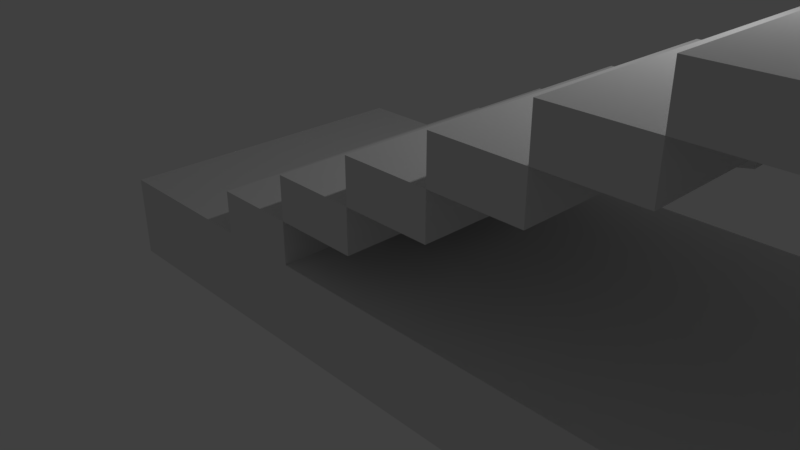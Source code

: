 # Source: Stairs.blend  (saved by Blender 2.79.0; exported with 4.5.12 LTS)
import bpy
from mathutils import Matrix  # noqa: F401  (used for matrix-valued properties, if any)

bpy.ops.wm.read_factory_settings(use_empty=True)
scene = bpy.context.scene
scene.name = 'Scene'

# ---- collections
col_collection_1 = bpy.data.collections.new('Collection 1'); scene.collection.children.link(col_collection_1)

# ---- materials (node trees are filled in below, after node groups)
mat_material = bpy.data.materials.new('Material')
mat_material.alpha_threshold = 0.0
mat_material.use_transparent_shadow = False
mat_material.roughness = 0.5
mat_material.line_color = (0.0, 0.0, 0.0, 1.0)

# ---- material node trees

# ---- world
world_world = bpy.data.worlds.new('World'); scene.world = world_world
world_world.color = (0.05088, 0.05088, 0.05088)
world_world.use_sun_shadow = False
world_world.sun_shadow_jitter_overblur = 0.0
world_world.cycles.sampling_method = 'MANUAL'

# ---- cameras
cam_camera = bpy.data.cameras.new('Camera')
cam_camera.clip_end = 100.0
cam_camera.lens = 35.0
cam_camera.sensor_width = 32.0
cam_camera.sensor_height = 18.0
cam_camera.ortho_scale = 7.314
cam_camera.dof.focus_distance = 0.0
cam_camera.dof.aperture_fstop = 128.0

# ---- lights
light_lamp = bpy.data.lights.new('Lamp', 'POINT')
light_lamp.transmission_factor = 0.0
light_lamp.cutoff_distance = 30.0
light_lamp.energy = 100.0
light_lamp.shadow_buffer_clip_start = 1.001
light_lamp.shadow_soft_size = 0.1
light_lamp.shadow_maximum_resolution = 0.006
light_lamp.use_absolute_resolution = True

# ---- meshes
me_cube_005 = bpy.data.meshes.new('Cube.005')
me_cube_005.from_pydata([(0.0, 2.0, -0.5), (0.0, -2.0, -0.5), (0.0, 2.0, 3.258e-07), (0.0, -2.0, -3.258e-07), (1.0, 2.0, -0.5), (1.0, -2.0, -0.5), (1.0, 2.0, 3.258e-07), (1.0, -2.0, -3.258e-07), (0.0, 0.6667, -0.5), (0.0, -0.6667, -0.5), (0.0, -0.6667, -1.086e-07), (0.0, 0.6667, 1.086e-07), (1.0, -0.6667, -1.086e-07), (1.0, 0.6667, 1.086e-07), (1.0, -0.6667, -0.5), (1.0, 0.6667, -0.5), (0.0, 0.6667, -0.8), (0.0, -0.6667, -0.8), (1.0, -0.6667, -0.6), (1.0, 0.6667, -0.6), (0.0, 1.776, -0.151), (0.0, 1.776, -0.349), (0.0, -0.8905, -0.349), (0.0, -1.776, -0.349), (0.0, -1.776, -0.151), (0.0, 0.8905, -0.151), (0.0, 0.8905, -0.349), (0.0, -0.8905, -0.151), (0.07538, 1.776, -0.151), (0.07538, 1.776, -0.349), (0.07538, -0.8905, -0.349), (0.07538, -1.776, -0.349), (0.07538, -1.776, -0.151), (0.07538, 0.8905, -0.151), (0.07538, 0.8905, -0.349), (0.07538, -0.8905, -0.151), (1.0, 2.0, 3.258e-07), (1.0, -2.0, -3.258e-07), (1.0, 2.0, 0.5), (1.0, -2.0, 0.5), (2.0, 2.0, 3.258e-07), (2.0, -2.0, -3.258e-07), (2.0, 2.0, 0.5), (2.0, -2.0, 0.5), (1.0, 0.6667, 1.086e-07), (1.0, -0.6667, -1.086e-07), (1.0, -0.6667, 0.5), (1.0, 0.6667, 0.5), (2.0, -0.6667, 0.5), (2.0, 0.6667, 0.5), (2.0, -0.6667, -1.086e-07), (2.0, 0.6667, 1.086e-07), (1.0, 0.6667, -0.3), (1.0, -0.6667, -0.3), (2.0, -0.6667, -0.1), (2.0, 0.6667, -0.1), (1.0, 1.776, 0.349), (1.0, 1.776, 0.151), (1.0, -0.8905, 0.151), (1.0, -1.776, 0.151), (1.0, -1.776, 0.349), (1.0, 0.8905, 0.349), (1.0, 0.8905, 0.151), (1.0, -0.8905, 0.349), (1.075, 1.776, 0.349), (1.075, 1.776, 0.151), (1.075, -0.8905, 0.151), (1.075, -1.776, 0.151), (1.075, -1.776, 0.349), (1.075, 0.8905, 0.349), (1.075, 0.8905, 0.151), (1.075, -0.8905, 0.349), (2.0, 2.0, 0.5), (2.0, -2.0, 0.5), (2.0, 2.0, 1.0), (2.0, -2.0, 1.0), (3.0, 2.0, 0.5), (3.0, -2.0, 0.5), (3.0, 2.0, 1.0), (3.0, -2.0, 1.0), (2.0, 0.6667, 0.5), (2.0, -0.6667, 0.5), (2.0, -0.6667, 1.0), (2.0, 0.6667, 1.0), (3.0, -0.6667, 1.0), (3.0, 0.6667, 1.0), (3.0, -0.6667, 0.5), (3.0, 0.6667, 0.5), (2.0, 0.6667, 0.2), (2.0, -0.6667, 0.2), (3.0, -0.6667, 0.4), (3.0, 0.6667, 0.4), (2.0, 1.776, 0.849), (2.0, 1.776, 0.651), (2.0, -0.8905, 0.651), (2.0, -1.776, 0.651), (2.0, -1.776, 0.849), (2.0, 0.8905, 0.849), (2.0, 0.8905, 0.651), (2.0, -0.8905, 0.849), (2.075, 1.776, 0.849), (2.075, 1.776, 0.651), (2.075, -0.8905, 0.651), (2.075, -1.776, 0.651), (2.075, -1.776, 0.849), (2.075, 0.8905, 0.849), (2.075, 0.8905, 0.651), (2.075, -0.8905, 0.849), (3.0, 2.0, 1.0), (3.0, -2.0, 1.0), (3.0, 2.0, 1.5), (3.0, -2.0, 1.5), (4.0, 2.0, 1.0), (4.0, -2.0, 1.0), (4.0, 2.0, 1.5), (4.0, -2.0, 1.5), (3.0, 0.6667, 1.0), (3.0, -0.6667, 1.0), (3.0, -0.6667, 1.5), (3.0, 0.6667, 1.5), (4.0, -0.6667, 1.5), (4.0, 0.6667, 1.5), (4.0, -0.6667, 1.0), (4.0, 0.6667, 1.0), (3.0, 0.6667, 0.7), (3.0, -0.6667, 0.7), (4.0, -0.6667, 0.9), (4.0, 0.6667, 0.9), (3.0, 1.776, 1.349), (3.0, 1.776, 1.151), (3.0, -0.8905, 1.151), (3.0, -1.776, 1.151), (3.0, -1.776, 1.349), (3.0, 0.8905, 1.349), (3.0, 0.8905, 1.151), (3.0, -0.8905, 1.349), (3.075, 1.776, 1.349), (3.075, 1.776, 1.151), (3.075, -0.8905, 1.151), (3.075, -1.776, 1.151), (3.075, -1.776, 1.349), (3.075, 0.8905, 1.349), (3.075, 0.8905, 1.151), (3.075, -0.8905, 1.349), (4.0, 2.0, 1.5), (4.0, -2.0, 1.5), (4.0, 2.0, 2.0), (4.0, -2.0, 2.0), (5.0, 2.0, 1.5), (5.0, -2.0, 1.5), (5.0, 2.0, 2.0), (5.0, -2.0, 2.0), (4.0, 0.6667, 1.5), (4.0, -0.6667, 1.5), (4.0, -0.6667, 2.0), (4.0, 0.6667, 2.0), (5.0, -0.6667, 2.0), (5.0, 0.6667, 2.0), (5.0, -0.6667, 1.5), (5.0, 0.6667, 1.5), (4.0, 0.6667, 1.2), (4.0, -0.6667, 1.2), (5.0, -0.6667, 1.4), (5.0, 0.6667, 1.4), (4.0, 1.776, 1.849), (4.0, 1.776, 1.651), (4.0, -0.8905, 1.651), (4.0, -1.776, 1.651), (4.0, -1.776, 1.849), (4.0, 0.8905, 1.849), (4.0, 0.8905, 1.651), (4.0, -0.8905, 1.849), (4.075, 1.776, 1.849), (4.075, 1.776, 1.651), (4.075, -0.8905, 1.651), (4.075, -1.776, 1.651), (4.075, -1.776, 1.849), (4.075, 0.8905, 1.849), (4.075, 0.8905, 1.651), (4.075, -0.8905, 1.849), (5.0, 2.0, 2.0), (5.0, -2.0, 2.0), (5.0, 2.0, 2.5), (5.0, -2.0, 2.5), (6.0, 2.0, 2.0), (6.0, -2.0, 2.0), (6.0, 2.0, 2.5), (6.0, -2.0, 2.5), (5.0, 0.6667, 2.0), (5.0, -0.6667, 2.0), (5.0, -0.6667, 2.5), (5.0, 0.6667, 2.5), (6.0, -0.6667, 2.5), (6.0, 0.6667, 2.5), (6.0, -0.6667, 2.0), (6.0, 0.6667, 2.0), (5.0, 0.6667, 1.7), (5.0, -0.6667, 1.7), (6.0, -0.6667, 1.9), (6.0, 0.6667, 1.9), (5.0, 1.776, 2.349), (5.0, 1.776, 2.151), (5.0, -0.8905, 2.151), (5.0, -1.776, 2.151), (5.0, -1.776, 2.349), (5.0, 0.8905, 2.349), (5.0, 0.8905, 2.151), (5.0, -0.8905, 2.349), (5.075, 1.776, 2.349), (5.075, 1.776, 2.151), (5.075, -0.8905, 2.151), (5.075, -1.776, 2.151), (5.075, -1.776, 2.349), (5.075, 0.8905, 2.349), (5.075, 0.8905, 2.151), (5.075, -0.8905, 2.349), (6.0, 2.0, 2.5), (6.0, -2.0, 2.5), (6.0, 2.0, 3.0), (6.0, -2.0, 3.0), (7.0, 2.0, 2.5), (7.0, -2.0, 2.5), (7.0, 2.0, 3.0), (7.0, -2.0, 3.0), (6.0, 0.6667, 2.5), (6.0, -0.6667, 2.5), (6.0, -0.6667, 3.0), (6.0, 0.6667, 3.0), (7.0, -0.6667, 3.0), (7.0, 0.6667, 3.0), (7.0, -0.6667, 2.5), (7.0, 0.6667, 2.5), (6.0, 0.6667, 2.2), (6.0, -0.6667, 2.2), (7.0, -0.6667, 2.4), (7.0, 0.6667, 2.4), (6.0, 1.776, 2.849), (6.0, 1.776, 2.651), (6.0, -0.8905, 2.651), (6.0, -1.776, 2.651), (6.0, -1.776, 2.849), (6.0, 0.8905, 2.849), (6.0, 0.8905, 2.651), (6.0, -0.8905, 2.849), (6.075, 1.776, 2.849), (6.075, 1.776, 2.651), (6.075, -0.8905, 2.651), (6.075, -1.776, 2.651), (6.075, -1.776, 2.849), (6.075, 0.8905, 2.849), (6.075, 0.8905, 2.651), (6.075, -0.8905, 2.849), (7.0, 2.0, 3.0), (7.0, -2.0, 3.0), (7.0, 2.0, 3.5), (7.0, -2.0, 3.5), (8.0, 2.0, 3.0), (8.0, -2.0, 3.0), (8.0, 2.0, 3.5), (8.0, -2.0, 3.5), (7.0, 0.6667, 3.0), (7.0, -0.6667, 3.0), (7.0, -0.6667, 3.5), (7.0, 0.6667, 3.5), (8.0, -0.6667, 3.5), (8.0, 0.6667, 3.5), (8.0, -0.6667, 3.0), (8.0, 0.6667, 3.0), (7.0, 0.6667, 2.7), (7.0, -0.6667, 2.7), (8.0, -0.6667, 2.9), (8.0, 0.6667, 2.9), (7.0, 1.776, 3.349), (7.0, 1.776, 3.151), (7.0, -0.8905, 3.151), (7.0, -1.776, 3.151), (7.0, -1.776, 3.349), (7.0, 0.8905, 3.349), (7.0, 0.8905, 3.151), (7.0, -0.8905, 3.349), (7.075, 1.776, 3.349), (7.075, 1.776, 3.151), (7.075, -0.8905, 3.151), (7.075, -1.776, 3.151), (7.075, -1.776, 3.349), (7.075, 0.8905, 3.349), (7.075, 0.8905, 3.151), (7.075, -0.8905, 3.349), (8.0, 2.0, 3.5), (8.0, -2.0, 3.5), (8.0, 2.0, 4.0), (8.0, -2.0, 4.0), (9.0, 2.0, 3.5), (9.0, -2.0, 3.5), (9.0, 2.0, 4.0), (9.0, -2.0, 4.0), (8.0, 0.6667, 3.5), (8.0, -0.6667, 3.5), (8.0, -0.6667, 4.0), (8.0, 0.6667, 4.0), (9.0, -0.6667, 4.0), (9.0, 0.6667, 4.0), (9.0, -0.6667, 3.5), (9.0, 0.6667, 3.5), (8.0, 0.6667, 3.2), (8.0, -0.6667, 3.2), (9.0, -0.6667, 3.4), (9.0, 0.6667, 3.4), (8.0, 1.776, 3.849), (8.0, 1.776, 3.651), (8.0, -0.8905, 3.651), (8.0, -1.776, 3.651), (8.0, -1.776, 3.849), (8.0, 0.8905, 3.849), (8.0, 0.8905, 3.651), (8.0, -0.8905, 3.849), (8.075, 1.776, 3.849), (8.075, 1.776, 3.651), (8.075, -0.8905, 3.651), (8.075, -1.776, 3.651), (8.075, -1.776, 3.849), (8.075, 0.8905, 3.849), (8.075, 0.8905, 3.651), (8.075, -0.8905, 3.849), (9.0, 2.0, 4.0), (9.0, -2.0, 4.0), (9.0, 2.0, 4.5), (9.0, -2.0, 4.5), (10.0, 2.0, 4.0), (10.0, -2.0, 4.0), (10.0, 2.0, 4.5), (10.0, -2.0, 4.5), (9.0, 0.6667, 4.0), (9.0, -0.6667, 4.0), (9.0, -0.6667, 4.5), (9.0, 0.6667, 4.5), (10.0, -0.6667, 4.5), (10.0, 0.6667, 4.5), (10.0, -0.6667, 4.0), (10.0, 0.6667, 4.0), (9.0, 0.6667, 3.7), (9.0, -0.6667, 3.7), (10.0, -0.6667, 3.9), (10.0, 0.6667, 3.9), (9.0, 1.776, 4.349), (9.0, 1.776, 4.151), (9.0, -0.8905, 4.151), (9.0, -1.776, 4.151), (9.0, -1.776, 4.349), (9.0, 0.8905, 4.349), (9.0, 0.8905, 4.151), (9.0, -0.8905, 4.349), (9.075, 1.776, 4.349), (9.075, 1.776, 4.151), (9.075, -0.8905, 4.151), (9.075, -1.776, 4.151), (9.075, -1.776, 4.349), (9.075, 0.8905, 4.349), (9.075, 0.8905, 4.151), (9.075, -0.8905, 4.349)], [], [(3, 10, 27, 24), (10, 3, 7, 12), (12, 7, 5, 14), (14, 5, 1, 9), (2, 6, 4, 0), (7, 3, 1, 5), (4, 15, 8, 0), (15, 14, 18, 19), (6, 13, 15, 4), (13, 12, 14, 15), (2, 11, 13, 6), (11, 10, 12, 13), (8, 11, 25, 26), (8, 9, 10, 11), (19, 18, 17, 16), (8, 15, 19, 16), (14, 9, 17, 18), (9, 8, 16, 17), (23, 24, 32, 31), (26, 25, 33, 34), (1, 3, 24, 23), (10, 9, 22, 27), (11, 2, 20, 25), (0, 8, 26, 21), (2, 0, 21, 20), (9, 1, 23, 22), (30, 31, 32, 35), (29, 34, 33, 28), (27, 22, 30, 35), (25, 20, 28, 33), (21, 26, 34, 29), (20, 21, 29, 28), (24, 27, 35, 32), (22, 23, 31, 30), (39, 46, 63, 60), (46, 39, 43, 48), (48, 43, 41, 50), (50, 41, 37, 45), (38, 42, 40, 36), (43, 39, 37, 41), (40, 51, 44, 36), (51, 50, 54, 55), (42, 49, 51, 40), (49, 48, 50, 51), (38, 47, 49, 42), (47, 46, 48, 49), (44, 47, 61, 62), (44, 45, 46, 47), (55, 54, 53, 52), (44, 51, 55, 52), (50, 45, 53, 54), (45, 44, 52, 53), (59, 60, 68, 67), (62, 61, 69, 70), (37, 39, 60, 59), (46, 45, 58, 63), (47, 38, 56, 61), (36, 44, 62, 57), (38, 36, 57, 56), (45, 37, 59, 58), (66, 67, 68, 71), (65, 70, 69, 64), (63, 58, 66, 71), (61, 56, 64, 69), (57, 62, 70, 65), (56, 57, 65, 64), (60, 63, 71, 68), (58, 59, 67, 66), (75, 82, 99, 96), (82, 75, 79, 84), (84, 79, 77, 86), (86, 77, 73, 81), (74, 78, 76, 72), (79, 75, 73, 77), (76, 87, 80, 72), (87, 86, 90, 91), (78, 85, 87, 76), (85, 84, 86, 87), (74, 83, 85, 78), (83, 82, 84, 85), (80, 83, 97, 98), (80, 81, 82, 83), (91, 90, 89, 88), (80, 87, 91, 88), (86, 81, 89, 90), (81, 80, 88, 89), (95, 96, 104, 103), (98, 97, 105, 106), (73, 75, 96, 95), (82, 81, 94, 99), (83, 74, 92, 97), (72, 80, 98, 93), (74, 72, 93, 92), (81, 73, 95, 94), (102, 103, 104, 107), (101, 106, 105, 100), (99, 94, 102, 107), (97, 92, 100, 105), (93, 98, 106, 101), (92, 93, 101, 100), (96, 99, 107, 104), (94, 95, 103, 102), (111, 118, 135, 132), (118, 111, 115, 120), (120, 115, 113, 122), (122, 113, 109, 117), (110, 114, 112, 108), (115, 111, 109, 113), (112, 123, 116, 108), (123, 122, 126, 127), (114, 121, 123, 112), (121, 120, 122, 123), (110, 119, 121, 114), (119, 118, 120, 121), (116, 119, 133, 134), (116, 117, 118, 119), (127, 126, 125, 124), (116, 123, 127, 124), (122, 117, 125, 126), (117, 116, 124, 125), (131, 132, 140, 139), (134, 133, 141, 142), (109, 111, 132, 131), (118, 117, 130, 135), (119, 110, 128, 133), (108, 116, 134, 129), (110, 108, 129, 128), (117, 109, 131, 130), (138, 139, 140, 143), (137, 142, 141, 136), (135, 130, 138, 143), (133, 128, 136, 141), (129, 134, 142, 137), (128, 129, 137, 136), (132, 135, 143, 140), (130, 131, 139, 138), (147, 154, 171, 168), (154, 147, 151, 156), (156, 151, 149, 158), (158, 149, 145, 153), (146, 150, 148, 144), (151, 147, 145, 149), (148, 159, 152, 144), (159, 158, 162, 163), (150, 157, 159, 148), (157, 156, 158, 159), (146, 155, 157, 150), (155, 154, 156, 157), (152, 155, 169, 170), (152, 153, 154, 155), (163, 162, 161, 160), (152, 159, 163, 160), (158, 153, 161, 162), (153, 152, 160, 161), (167, 168, 176, 175), (170, 169, 177, 178), (145, 147, 168, 167), (154, 153, 166, 171), (155, 146, 164, 169), (144, 152, 170, 165), (146, 144, 165, 164), (153, 145, 167, 166), (174, 175, 176, 179), (173, 178, 177, 172), (171, 166, 174, 179), (169, 164, 172, 177), (165, 170, 178, 173), (164, 165, 173, 172), (168, 171, 179, 176), (166, 167, 175, 174), (183, 190, 207, 204), (190, 183, 187, 192), (192, 187, 185, 194), (194, 185, 181, 189), (182, 186, 184, 180), (187, 183, 181, 185), (184, 195, 188, 180), (195, 194, 198, 199), (186, 193, 195, 184), (193, 192, 194, 195), (182, 191, 193, 186), (191, 190, 192, 193), (188, 191, 205, 206), (188, 189, 190, 191), (199, 198, 197, 196), (188, 195, 199, 196), (194, 189, 197, 198), (189, 188, 196, 197), (203, 204, 212, 211), (206, 205, 213, 214), (181, 183, 204, 203), (190, 189, 202, 207), (191, 182, 200, 205), (180, 188, 206, 201), (182, 180, 201, 200), (189, 181, 203, 202), (210, 211, 212, 215), (209, 214, 213, 208), (207, 202, 210, 215), (205, 200, 208, 213), (201, 206, 214, 209), (200, 201, 209, 208), (204, 207, 215, 212), (202, 203, 211, 210), (219, 226, 243, 240), (226, 219, 223, 228), (228, 223, 221, 230), (230, 221, 217, 225), (218, 222, 220, 216), (223, 219, 217, 221), (220, 231, 224, 216), (231, 230, 234, 235), (222, 229, 231, 220), (229, 228, 230, 231), (218, 227, 229, 222), (227, 226, 228, 229), (224, 227, 241, 242), (224, 225, 226, 227), (235, 234, 233, 232), (224, 231, 235, 232), (230, 225, 233, 234), (225, 224, 232, 233), (239, 240, 248, 247), (242, 241, 249, 250), (217, 219, 240, 239), (226, 225, 238, 243), (227, 218, 236, 241), (216, 224, 242, 237), (218, 216, 237, 236), (225, 217, 239, 238), (246, 247, 248, 251), (245, 250, 249, 244), (243, 238, 246, 251), (241, 236, 244, 249), (237, 242, 250, 245), (236, 237, 245, 244), (240, 243, 251, 248), (238, 239, 247, 246), (255, 262, 279, 276), (262, 255, 259, 264), (264, 259, 257, 266), (266, 257, 253, 261), (254, 258, 256, 252), (259, 255, 253, 257), (256, 267, 260, 252), (267, 266, 270, 271), (258, 265, 267, 256), (265, 264, 266, 267), (254, 263, 265, 258), (263, 262, 264, 265), (260, 263, 277, 278), (260, 261, 262, 263), (271, 270, 269, 268), (260, 267, 271, 268), (266, 261, 269, 270), (261, 260, 268, 269), (275, 276, 284, 283), (278, 277, 285, 286), (253, 255, 276, 275), (262, 261, 274, 279), (263, 254, 272, 277), (252, 260, 278, 273), (254, 252, 273, 272), (261, 253, 275, 274), (282, 283, 284, 287), (281, 286, 285, 280), (279, 274, 282, 287), (277, 272, 280, 285), (273, 278, 286, 281), (272, 273, 281, 280), (276, 279, 287, 284), (274, 275, 283, 282), (291, 298, 315, 312), (298, 291, 295, 300), (300, 295, 293, 302), (302, 293, 289, 297), (290, 294, 292, 288), (295, 291, 289, 293), (292, 303, 296, 288), (303, 302, 306, 307), (294, 301, 303, 292), (301, 300, 302, 303), (290, 299, 301, 294), (299, 298, 300, 301), (296, 299, 313, 314), (296, 297, 298, 299), (307, 306, 305, 304), (296, 303, 307, 304), (302, 297, 305, 306), (297, 296, 304, 305), (311, 312, 320, 319), (314, 313, 321, 322), (289, 291, 312, 311), (298, 297, 310, 315), (299, 290, 308, 313), (288, 296, 314, 309), (290, 288, 309, 308), (297, 289, 311, 310), (318, 319, 320, 323), (317, 322, 321, 316), (315, 310, 318, 323), (313, 308, 316, 321), (309, 314, 322, 317), (308, 309, 317, 316), (312, 315, 323, 320), (310, 311, 319, 318), (327, 334, 351, 348), (334, 327, 331, 336), (336, 331, 329, 338), (338, 329, 325, 333), (326, 330, 328, 324), (331, 327, 325, 329), (328, 339, 332, 324), (339, 338, 342, 343), (330, 337, 339, 328), (337, 336, 338, 339), (326, 335, 337, 330), (335, 334, 336, 337), (332, 335, 349, 350), (332, 333, 334, 335), (343, 342, 341, 340), (332, 339, 343, 340), (338, 333, 341, 342), (333, 332, 340, 341), (347, 348, 356, 355), (350, 349, 357, 358), (325, 327, 348, 347), (334, 333, 346, 351), (335, 326, 344, 349), (324, 332, 350, 345), (326, 324, 345, 344), (333, 325, 347, 346), (354, 355, 356, 359), (353, 358, 357, 352), (351, 346, 354, 359), (349, 344, 352, 357), (345, 350, 358, 353), (344, 345, 353, 352), (348, 351, 359, 356), (346, 347, 355, 354)])
_uv = me_cube_005.uv_layers.new(name='UVMap')
_uv.uv.foreach_set('vector', [0.0, 6.525e-08, 0.1111, 3.729e-08, 0.09246, 0.09444, 0.01866, 0.09444, 0.4444, 0.6881, 0.3333, 0.6881, 0.3333, 0.3753, 0.4444, 0.3753, 0.4444, 0.3753, 0.3333, 0.3753, 0.3333, 0.06256, 0.4444, 0.06256, 0.9778, 0.946, 0.8667, 0.946, 0.8667, 0.6341, 0.9778, 0.6341, 1.0, 0.3128, 0.6667, 0.3128, 0.6667, 2.796e-08, 1.0, 0.0, 0.3333, 0.5004, 0.3333, 0.8132, 4.967e-08, 0.8132, 0.0, 0.5004, 0.3333, 0.6881, 0.4444, 0.6881, 0.4444, 1.0, 0.3333, 1.0, 0.5556, 0.06256, 0.4444, 0.06256, 0.4444, 3.729e-08, 0.5556, 0.0, 0.6667, 0.3753, 0.5556, 0.3753, 0.5556, 0.06256, 0.6667, 0.06256, 0.5556, 0.3753, 0.4444, 0.3753, 0.4444, 0.06256, 0.5556, 0.06256, 0.6667, 0.6881, 0.5556, 0.6881, 0.5556, 0.3753, 0.6667, 0.3753, 0.5556, 0.6881, 0.4444, 0.6881, 0.4444, 0.3753, 0.5556, 0.3753, 0.2222, 0.3128, 0.2222, 3.729e-08, 0.2409, 0.09444, 0.2409, 0.2183, 0.2222, 0.3128, 0.1111, 0.3128, 0.1111, 3.729e-08, 0.2222, 3.729e-08, 0.9778, 0.6341, 0.8667, 0.6341, 0.8667, 0.3128, 0.9778, 0.3128, 0.8667, 0.6256, 0.8667, 0.9383, 0.8, 0.9383, 0.6667, 0.6256, 0.8667, 0.3128, 0.8667, 0.6256, 0.6667, 0.6256, 0.8, 0.3128, 0.1111, 0.3128, 0.2222, 0.3128, 0.2222, 0.5004, 0.1111, 0.5004, 0.6172, 0.812, 0.6172, 0.6881, 0.6423, 0.6881, 0.6423, 0.812, 0.4444, 0.9359, 0.4444, 0.812, 0.4696, 0.812, 0.4696, 0.9359, 6.954e-08, 0.3128, 0.0, 6.525e-08, 0.01866, 0.09444, 0.01866, 0.2183, 0.1111, 3.729e-08, 0.1111, 0.3128, 0.09246, 0.2183, 0.09246, 0.09444, 0.2222, 3.729e-08, 0.3333, 0.0, 0.3147, 0.09444, 0.2409, 0.09444, 0.3333, 0.3128, 0.2222, 0.3128, 0.2409, 0.2183, 0.3147, 0.2183, 0.3333, 0.0, 0.3333, 0.3128, 0.3147, 0.2183, 0.3147, 0.09444, 0.1111, 0.3128, 6.954e-08, 0.3128, 0.01866, 0.2183, 0.09246, 0.2183, 0.592, 0.812, 0.5182, 0.812, 0.5182, 0.6881, 0.592, 0.6881, 0.5182, 0.812, 0.4444, 0.812, 0.4444, 0.6881, 0.5182, 0.6881, 0.592, 0.812, 0.592, 0.6881, 0.6172, 0.6881, 0.6172, 0.812, 0.5951, 0.812, 0.5951, 0.8812, 0.57, 0.8812, 0.57, 0.812, 0.5449, 0.812, 0.5449, 0.8812, 0.5198, 0.8812, 0.5198, 0.812, 0.4947, 0.812, 0.4947, 0.9359, 0.4696, 0.9359, 0.4696, 0.812, 0.57, 0.812, 0.57, 0.8812, 0.5449, 0.8812, 0.5449, 0.812, 0.4947, 0.8812, 0.4947, 0.812, 0.5198, 0.812, 0.5198, 0.8812, 0.0, 6.525e-08, 0.1111, 3.729e-08, 0.09246, 0.09444, 0.01866, 0.09444, 0.4444, 0.6881, 0.3333, 0.6881, 0.3333, 0.3753, 0.4444, 0.3753, 0.4444, 0.3753, 0.3333, 0.3753, 0.3333, 0.06256, 0.4444, 0.06256, 0.9778, 0.946, 0.8667, 0.946, 0.8667, 0.6341, 0.9778, 0.6341, 1.0, 0.3128, 0.6667, 0.3128, 0.6667, 2.796e-08, 1.0, 0.0, 0.3333, 0.5004, 0.3333, 0.8132, 4.967e-08, 0.8132, 0.0, 0.5004, 0.3333, 0.6881, 0.4444, 0.6881, 0.4444, 1.0, 0.3333, 1.0, 0.5556, 0.06256, 0.4444, 0.06256, 0.4444, 3.729e-08, 0.5556, 0.0, 0.6667, 0.3753, 0.5556, 0.3753, 0.5556, 0.06256, 0.6667, 0.06256, 0.5556, 0.3753, 0.4444, 0.3753, 0.4444, 0.06256, 0.5556, 0.06256, 0.6667, 0.6881, 0.5556, 0.6881, 0.5556, 0.3753, 0.6667, 0.3753, 0.5556, 0.6881, 0.4444, 0.6881, 0.4444, 0.3753, 0.5556, 0.3753, 0.2222, 0.3128, 0.2222, 3.729e-08, 0.2409, 0.09444, 0.2409, 0.2183, 0.2222, 0.3128, 0.1111, 0.3128, 0.1111, 3.729e-08, 0.2222, 3.729e-08, 0.9778, 0.6341, 0.8667, 0.6341, 0.8667, 0.3128, 0.9778, 0.3128, 0.8667, 0.6256, 0.8667, 0.9383, 0.8, 0.9383, 0.6667, 0.6256, 0.8667, 0.3128, 0.8667, 0.6256, 0.6667, 0.6256, 0.8, 0.3128, 0.1111, 0.3128, 0.2222, 0.3128, 0.2222, 0.5004, 0.1111, 0.5004, 0.6172, 0.812, 0.6172, 0.6881, 0.6423, 0.6881, 0.6423, 0.812, 0.4444, 0.9359, 0.4444, 0.812, 0.4696, 0.812, 0.4696, 0.9359, 6.954e-08, 0.3128, 0.0, 6.525e-08, 0.01866, 0.09444, 0.01866, 0.2183, 0.1111, 3.729e-08, 0.1111, 0.3128, 0.09246, 0.2183, 0.09246, 0.09444, 0.2222, 3.729e-08, 0.3333, 0.0, 0.3147, 0.09444, 0.2409, 0.09444, 0.3333, 0.3128, 0.2222, 0.3128, 0.2409, 0.2183, 0.3147, 0.2183, 0.3333, 0.0, 0.3333, 0.3128, 0.3147, 0.2183, 0.3147, 0.09444, 0.1111, 0.3128, 6.954e-08, 0.3128, 0.01866, 0.2183, 0.09246, 0.2183, 0.592, 0.812, 0.5182, 0.812, 0.5182, 0.6881, 0.592, 0.6881, 0.5182, 0.812, 0.4444, 0.812, 0.4444, 0.6881, 0.5182, 0.6881, 0.592, 0.812, 0.592, 0.6881, 0.6172, 0.6881, 0.6172, 0.812, 0.5951, 0.812, 0.5951, 0.8812, 0.57, 0.8812, 0.57, 0.812, 0.5449, 0.812, 0.5449, 0.8812, 0.5198, 0.8812, 0.5198, 0.812, 0.4947, 0.812, 0.4947, 0.9359, 0.4696, 0.9359, 0.4696, 0.812, 0.57, 0.812, 0.57, 0.8812, 0.5449, 0.8812, 0.5449, 0.812, 0.4947, 0.8812, 0.4947, 0.812, 0.5198, 0.812, 0.5198, 0.8812, 0.0, 6.525e-08, 0.1111, 3.729e-08, 0.09246, 0.09444, 0.01866, 0.09444, 0.4444, 0.6881, 0.3333, 0.6881, 0.3333, 0.3753, 0.4444, 0.3753, 0.4444, 0.3753, 0.3333, 0.3753, 0.3333, 0.06256, 0.4444, 0.06256, 0.9778, 0.946, 0.8667, 0.946, 0.8667, 0.6341, 0.9778, 0.6341, 1.0, 0.3128, 0.6667, 0.3128, 0.6667, 2.796e-08, 1.0, 0.0, 0.3333, 0.5004, 0.3333, 0.8132, 4.967e-08, 0.8132, 0.0, 0.5004, 0.3333, 0.6881, 0.4444, 0.6881, 0.4444, 1.0, 0.3333, 1.0, 0.5556, 0.06256, 0.4444, 0.06256, 0.4444, 3.729e-08, 0.5556, 0.0, 0.6667, 0.3753, 0.5556, 0.3753, 0.5556, 0.06256, 0.6667, 0.06256, 0.5556, 0.3753, 0.4444, 0.3753, 0.4444, 0.06256, 0.5556, 0.06256, 0.6667, 0.6881, 0.5556, 0.6881, 0.5556, 0.3753, 0.6667, 0.3753, 0.5556, 0.6881, 0.4444, 0.6881, 0.4444, 0.3753, 0.5556, 0.3753, 0.2222, 0.3128, 0.2222, 3.729e-08, 0.2409, 0.09444, 0.2409, 0.2183, 0.2222, 0.3128, 0.1111, 0.3128, 0.1111, 3.729e-08, 0.2222, 3.729e-08, 0.9778, 0.6341, 0.8667, 0.6341, 0.8667, 0.3128, 0.9778, 0.3128, 0.8667, 0.6256, 0.8667, 0.9383, 0.8, 0.9383, 0.6667, 0.6256, 0.8667, 0.3128, 0.8667, 0.6256, 0.6667, 0.6256, 0.8, 0.3128, 0.1111, 0.3128, 0.2222, 0.3128, 0.2222, 0.5004, 0.1111, 0.5004, 0.6172, 0.812, 0.6172, 0.6881, 0.6423, 0.6881, 0.6423, 0.812, 0.4444, 0.9359, 0.4444, 0.812, 0.4696, 0.812, 0.4696, 0.9359, 6.954e-08, 0.3128, 0.0, 6.525e-08, 0.01866, 0.09444, 0.01866, 0.2183, 0.1111, 3.729e-08, 0.1111, 0.3128, 0.09246, 0.2183, 0.09246, 0.09444, 0.2222, 3.729e-08, 0.3333, 0.0, 0.3147, 0.09444, 0.2409, 0.09444, 0.3333, 0.3128, 0.2222, 0.3128, 0.2409, 0.2183, 0.3147, 0.2183, 0.3333, 0.0, 0.3333, 0.3128, 0.3147, 0.2183, 0.3147, 0.09444, 0.1111, 0.3128, 6.954e-08, 0.3128, 0.01866, 0.2183, 0.09246, 0.2183, 0.592, 0.812, 0.5182, 0.812, 0.5182, 0.6881, 0.592, 0.6881, 0.5182, 0.812, 0.4444, 0.812, 0.4444, 0.6881, 0.5182, 0.6881, 0.592, 0.812, 0.592, 0.6881, 0.6172, 0.6881, 0.6172, 0.812, 0.5951, 0.812, 0.5951, 0.8812, 0.57, 0.8812, 0.57, 0.812, 0.5449, 0.812, 0.5449, 0.8812, 0.5198, 0.8812, 0.5198, 0.812, 0.4947, 0.812, 0.4947, 0.9359, 0.4696, 0.9359, 0.4696, 0.812, 0.57, 0.812, 0.57, 0.8812, 0.5449, 0.8812, 0.5449, 0.812, 0.4947, 0.8812, 0.4947, 0.812, 0.5198, 0.812, 0.5198, 0.8812, 0.0, 6.525e-08, 0.1111, 3.729e-08, 0.09246, 0.09444, 0.01866, 0.09444, 0.4444, 0.6881, 0.3333, 0.6881, 0.3333, 0.3753, 0.4444, 0.3753, 0.4444, 0.3753, 0.3333, 0.3753, 0.3333, 0.06256, 0.4444, 0.06256, 0.9778, 0.946, 0.8667, 0.946, 0.8667, 0.6341, 0.9778, 0.6341, 1.0, 0.3128, 0.6667, 0.3128, 0.6667, 2.796e-08, 1.0, 0.0, 0.3333, 0.5004, 0.3333, 0.8132, 4.967e-08, 0.8132, 0.0, 0.5004, 0.3333, 0.6881, 0.4444, 0.6881, 0.4444, 1.0, 0.3333, 1.0, 0.5556, 0.06256, 0.4444, 0.06256, 0.4444, 3.729e-08, 0.5556, 0.0, 0.6667, 0.3753, 0.5556, 0.3753, 0.5556, 0.06256, 0.6667, 0.06256, 0.5556, 0.3753, 0.4444, 0.3753, 0.4444, 0.06256, 0.5556, 0.06256, 0.6667, 0.6881, 0.5556, 0.6881, 0.5556, 0.3753, 0.6667, 0.3753, 0.5556, 0.6881, 0.4444, 0.6881, 0.4444, 0.3753, 0.5556, 0.3753, 0.2222, 0.3128, 0.2222, 3.729e-08, 0.2409, 0.09444, 0.2409, 0.2183, 0.2222, 0.3128, 0.1111, 0.3128, 0.1111, 3.729e-08, 0.2222, 3.729e-08, 0.9778, 0.6341, 0.8667, 0.6341, 0.8667, 0.3128, 0.9778, 0.3128, 0.8667, 0.6256, 0.8667, 0.9383, 0.8, 0.9383, 0.6667, 0.6256, 0.8667, 0.3128, 0.8667, 0.6256, 0.6667, 0.6256, 0.8, 0.3128, 0.1111, 0.3128, 0.2222, 0.3128, 0.2222, 0.5004, 0.1111, 0.5004, 0.6172, 0.812, 0.6172, 0.6881, 0.6423, 0.6881, 0.6423, 0.812, 0.4444, 0.9359, 0.4444, 0.812, 0.4696, 0.812, 0.4696, 0.9359, 6.954e-08, 0.3128, 0.0, 6.525e-08, 0.01866, 0.09444, 0.01866, 0.2183, 0.1111, 3.729e-08, 0.1111, 0.3128, 0.09246, 0.2183, 0.09246, 0.09444, 0.2222, 3.729e-08, 0.3333, 0.0, 0.3147, 0.09444, 0.2409, 0.09444, 0.3333, 0.3128, 0.2222, 0.3128, 0.2409, 0.2183, 0.3147, 0.2183, 0.3333, 0.0, 0.3333, 0.3128, 0.3147, 0.2183, 0.3147, 0.09444, 0.1111, 0.3128, 6.954e-08, 0.3128, 0.01866, 0.2183, 0.09246, 0.2183, 0.592, 0.812, 0.5182, 0.812, 0.5182, 0.6881, 0.592, 0.6881, 0.5182, 0.812, 0.4444, 0.812, 0.4444, 0.6881, 0.5182, 0.6881, 0.592, 0.812, 0.592, 0.6881, 0.6172, 0.6881, 0.6172, 0.812, 0.5951, 0.812, 0.5951, 0.8812, 0.57, 0.8812, 0.57, 0.812, 0.5449, 0.812, 0.5449, 0.8812, 0.5198, 0.8812, 0.5198, 0.812, 0.4947, 0.812, 0.4947, 0.9359, 0.4696, 0.9359, 0.4696, 0.812, 0.57, 0.812, 0.57, 0.8812, 0.5449, 0.8812, 0.5449, 0.812, 0.4947, 0.8812, 0.4947, 0.812, 0.5198, 0.812, 0.5198, 0.8812, 0.0, 6.525e-08, 0.1111, 3.729e-08, 0.09246, 0.09444, 0.01866, 0.09444, 0.4444, 0.6881, 0.3333, 0.6881, 0.3333, 0.3753, 0.4444, 0.3753, 0.4444, 0.3753, 0.3333, 0.3753, 0.3333, 0.06256, 0.4444, 0.06256, 0.9778, 0.946, 0.8667, 0.946, 0.8667, 0.6341, 0.9778, 0.6341, 1.0, 0.3128, 0.6667, 0.3128, 0.6667, 2.796e-08, 1.0, 0.0, 0.3333, 0.5004, 0.3333, 0.8132, 4.967e-08, 0.8132, 0.0, 0.5004, 0.3333, 0.6881, 0.4444, 0.6881, 0.4444, 1.0, 0.3333, 1.0, 0.5556, 0.06256, 0.4444, 0.06256, 0.4444, 3.729e-08, 0.5556, 0.0, 0.6667, 0.3753, 0.5556, 0.3753, 0.5556, 0.06256, 0.6667, 0.06256, 0.5556, 0.3753, 0.4444, 0.3753, 0.4444, 0.06256, 0.5556, 0.06256, 0.6667, 0.6881, 0.5556, 0.6881, 0.5556, 0.3753, 0.6667, 0.3753, 0.5556, 0.6881, 0.4444, 0.6881, 0.4444, 0.3753, 0.5556, 0.3753, 0.2222, 0.3128, 0.2222, 3.729e-08, 0.2409, 0.09444, 0.2409, 0.2183, 0.2222, 0.3128, 0.1111, 0.3128, 0.1111, 3.729e-08, 0.2222, 3.729e-08, 0.9778, 0.6341, 0.8667, 0.6341, 0.8667, 0.3128, 0.9778, 0.3128, 0.8667, 0.6256, 0.8667, 0.9383, 0.8, 0.9383, 0.6667, 0.6256, 0.8667, 0.3128, 0.8667, 0.6256, 0.6667, 0.6256, 0.8, 0.3128, 0.1111, 0.3128, 0.2222, 0.3128, 0.2222, 0.5004, 0.1111, 0.5004, 0.6172, 0.812, 0.6172, 0.6881, 0.6423, 0.6881, 0.6423, 0.812, 0.4444, 0.9359, 0.4444, 0.812, 0.4696, 0.812, 0.4696, 0.9359, 6.954e-08, 0.3128, 0.0, 6.525e-08, 0.01866, 0.09444, 0.01866, 0.2183, 0.1111, 3.729e-08, 0.1111, 0.3128, 0.09246, 0.2183, 0.09246, 0.09444, 0.2222, 3.729e-08, 0.3333, 0.0, 0.3147, 0.09444, 0.2409, 0.09444, 0.3333, 0.3128, 0.2222, 0.3128, 0.2409, 0.2183, 0.3147, 0.2183, 0.3333, 0.0, 0.3333, 0.3128, 0.3147, 0.2183, 0.3147, 0.09444, 0.1111, 0.3128, 6.954e-08, 0.3128, 0.01866, 0.2183, 0.09246, 0.2183, 0.592, 0.812, 0.5182, 0.812, 0.5182, 0.6881, 0.592, 0.6881, 0.5182, 0.812, 0.4444, 0.812, 0.4444, 0.6881, 0.5182, 0.6881, 0.592, 0.812, 0.592, 0.6881, 0.6172, 0.6881, 0.6172, 0.812, 0.5951, 0.812, 0.5951, 0.8812, 0.57, 0.8812, 0.57, 0.812, 0.5449, 0.812, 0.5449, 0.8812, 0.5198, 0.8812, 0.5198, 0.812, 0.4947, 0.812, 0.4947, 0.9359, 0.4696, 0.9359, 0.4696, 0.812, 0.57, 0.812, 0.57, 0.8812, 0.5449, 0.8812, 0.5449, 0.812, 0.4947, 0.8812, 0.4947, 0.812, 0.5198, 0.812, 0.5198, 0.8812, 0.0, 6.525e-08, 0.1111, 3.729e-08, 0.09246, 0.09444, 0.01866, 0.09444, 0.4444, 0.6881, 0.3333, 0.6881, 0.3333, 0.3753, 0.4444, 0.3753, 0.4444, 0.3753, 0.3333, 0.3753, 0.3333, 0.06256, 0.4444, 0.06256, 0.9778, 0.946, 0.8667, 0.946, 0.8667, 0.6341, 0.9778, 0.6341, 1.0, 0.3128, 0.6667, 0.3128, 0.6667, 2.796e-08, 1.0, 0.0, 0.3333, 0.5004, 0.3333, 0.8132, 4.967e-08, 0.8132, 0.0, 0.5004, 0.3333, 0.6881, 0.4444, 0.6881, 0.4444, 1.0, 0.3333, 1.0, 0.5556, 0.06256, 0.4444, 0.06256, 0.4444, 3.729e-08, 0.5556, 0.0, 0.6667, 0.3753, 0.5556, 0.3753, 0.5556, 0.06256, 0.6667, 0.06256, 0.5556, 0.3753, 0.4444, 0.3753, 0.4444, 0.06256, 0.5556, 0.06256, 0.6667, 0.6881, 0.5556, 0.6881, 0.5556, 0.3753, 0.6667, 0.3753, 0.5556, 0.6881, 0.4444, 0.6881, 0.4444, 0.3753, 0.5556, 0.3753, 0.2222, 0.3128, 0.2222, 3.729e-08, 0.2409, 0.09444, 0.2409, 0.2183, 0.2222, 0.3128, 0.1111, 0.3128, 0.1111, 3.729e-08, 0.2222, 3.729e-08, 0.9778, 0.6341, 0.8667, 0.6341, 0.8667, 0.3128, 0.9778, 0.3128, 0.8667, 0.6256, 0.8667, 0.9383, 0.8, 0.9383, 0.6667, 0.6256, 0.8667, 0.3128, 0.8667, 0.6256, 0.6667, 0.6256, 0.8, 0.3128, 0.1111, 0.3128, 0.2222, 0.3128, 0.2222, 0.5004, 0.1111, 0.5004, 0.6172, 0.812, 0.6172, 0.6881, 0.6423, 0.6881, 0.6423, 0.812, 0.4444, 0.9359, 0.4444, 0.812, 0.4696, 0.812, 0.4696, 0.9359, 6.954e-08, 0.3128, 0.0, 6.525e-08, 0.01866, 0.09444, 0.01866, 0.2183, 0.1111, 3.729e-08, 0.1111, 0.3128, 0.09246, 0.2183, 0.09246, 0.09444, 0.2222, 3.729e-08, 0.3333, 0.0, 0.3147, 0.09444, 0.2409, 0.09444, 0.3333, 0.3128, 0.2222, 0.3128, 0.2409, 0.2183, 0.3147, 0.2183, 0.3333, 0.0, 0.3333, 0.3128, 0.3147, 0.2183, 0.3147, 0.09444, 0.1111, 0.3128, 6.954e-08, 0.3128, 0.01866, 0.2183, 0.09246, 0.2183, 0.592, 0.812, 0.5182, 0.812, 0.5182, 0.6881, 0.592, 0.6881, 0.5182, 0.812, 0.4444, 0.812, 0.4444, 0.6881, 0.5182, 0.6881, 0.592, 0.812, 0.592, 0.6881, 0.6172, 0.6881, 0.6172, 0.812, 0.5951, 0.812, 0.5951, 0.8812, 0.57, 0.8812, 0.57, 0.812, 0.5449, 0.812, 0.5449, 0.8812, 0.5198, 0.8812, 0.5198, 0.812, 0.4947, 0.812, 0.4947, 0.9359, 0.4696, 0.9359, 0.4696, 0.812, 0.57, 0.812, 0.57, 0.8812, 0.5449, 0.8812, 0.5449, 0.812, 0.4947, 0.8812, 0.4947, 0.812, 0.5198, 0.812, 0.5198, 0.8812, 0.0, 6.525e-08, 0.1111, 3.729e-08, 0.09246, 0.09444, 0.01866, 0.09444, 0.4444, 0.6881, 0.3333, 0.6881, 0.3333, 0.3753, 0.4444, 0.3753, 0.4444, 0.3753, 0.3333, 0.3753, 0.3333, 0.06256, 0.4444, 0.06256, 0.9778, 0.946, 0.8667, 0.946, 0.8667, 0.6341, 0.9778, 0.6341, 1.0, 0.3128, 0.6667, 0.3128, 0.6667, 2.796e-08, 1.0, 0.0, 0.3333, 0.5004, 0.3333, 0.8132, 4.967e-08, 0.8132, 0.0, 0.5004, 0.3333, 0.6881, 0.4444, 0.6881, 0.4444, 1.0, 0.3333, 1.0, 0.5556, 0.06256, 0.4444, 0.06256, 0.4444, 3.729e-08, 0.5556, 0.0, 0.6667, 0.3753, 0.5556, 0.3753, 0.5556, 0.06256, 0.6667, 0.06256, 0.5556, 0.3753, 0.4444, 0.3753, 0.4444, 0.06256, 0.5556, 0.06256, 0.6667, 0.6881, 0.5556, 0.6881, 0.5556, 0.3753, 0.6667, 0.3753, 0.5556, 0.6881, 0.4444, 0.6881, 0.4444, 0.3753, 0.5556, 0.3753, 0.2222, 0.3128, 0.2222, 3.729e-08, 0.2409, 0.09444, 0.2409, 0.2183, 0.2222, 0.3128, 0.1111, 0.3128, 0.1111, 3.729e-08, 0.2222, 3.729e-08, 0.9778, 0.6341, 0.8667, 0.6341, 0.8667, 0.3128, 0.9778, 0.3128, 0.8667, 0.6256, 0.8667, 0.9383, 0.8, 0.9383, 0.6667, 0.6256, 0.8667, 0.3128, 0.8667, 0.6256, 0.6667, 0.6256, 0.8, 0.3128, 0.1111, 0.3128, 0.2222, 0.3128, 0.2222, 0.5004, 0.1111, 0.5004, 0.6172, 0.812, 0.6172, 0.6881, 0.6423, 0.6881, 0.6423, 0.812, 0.4444, 0.9359, 0.4444, 0.812, 0.4696, 0.812, 0.4696, 0.9359, 6.954e-08, 0.3128, 0.0, 6.525e-08, 0.01866, 0.09444, 0.01866, 0.2183, 0.1111, 3.729e-08, 0.1111, 0.3128, 0.09246, 0.2183, 0.09246, 0.09444, 0.2222, 3.729e-08, 0.3333, 0.0, 0.3147, 0.09444, 0.2409, 0.09444, 0.3333, 0.3128, 0.2222, 0.3128, 0.2409, 0.2183, 0.3147, 0.2183, 0.3333, 0.0, 0.3333, 0.3128, 0.3147, 0.2183, 0.3147, 0.09444, 0.1111, 0.3128, 6.954e-08, 0.3128, 0.01866, 0.2183, 0.09246, 0.2183, 0.592, 0.812, 0.5182, 0.812, 0.5182, 0.6881, 0.592, 0.6881, 0.5182, 0.812, 0.4444, 0.812, 0.4444, 0.6881, 0.5182, 0.6881, 0.592, 0.812, 0.592, 0.6881, 0.6172, 0.6881, 0.6172, 0.812, 0.5951, 0.812, 0.5951, 0.8812, 0.57, 0.8812, 0.57, 0.812, 0.5449, 0.812, 0.5449, 0.8812, 0.5198, 0.8812, 0.5198, 0.812, 0.4947, 0.812, 0.4947, 0.9359, 0.4696, 0.9359, 0.4696, 0.812, 0.57, 0.812, 0.57, 0.8812, 0.5449, 0.8812, 0.5449, 0.812, 0.4947, 0.8812, 0.4947, 0.812, 0.5198, 0.812, 0.5198, 0.8812, 0.0, 6.525e-08, 0.1111, 3.729e-08, 0.09246, 0.09444, 0.01866, 0.09444, 0.4444, 0.6881, 0.3333, 0.6881, 0.3333, 0.3753, 0.4444, 0.3753, 0.4444, 0.3753, 0.3333, 0.3753, 0.3333, 0.06256, 0.4444, 0.06256, 0.9778, 0.946, 0.8667, 0.946, 0.8667, 0.6341, 0.9778, 0.6341, 1.0, 0.3128, 0.6667, 0.3128, 0.6667, 2.796e-08, 1.0, 0.0, 0.3333, 0.5004, 0.3333, 0.8132, 4.967e-08, 0.8132, 0.0, 0.5004, 0.3333, 0.6881, 0.4444, 0.6881, 0.4444, 1.0, 0.3333, 1.0, 0.5556, 0.06256, 0.4444, 0.06256, 0.4444, 3.729e-08, 0.5556, 0.0, 0.6667, 0.3753, 0.5556, 0.3753, 0.5556, 0.06256, 0.6667, 0.06256, 0.5556, 0.3753, 0.4444, 0.3753, 0.4444, 0.06256, 0.5556, 0.06256, 0.6667, 0.6881, 0.5556, 0.6881, 0.5556, 0.3753, 0.6667, 0.3753, 0.5556, 0.6881, 0.4444, 0.6881, 0.4444, 0.3753, 0.5556, 0.3753, 0.2222, 0.3128, 0.2222, 3.729e-08, 0.2409, 0.09444, 0.2409, 0.2183, 0.2222, 0.3128, 0.1111, 0.3128, 0.1111, 3.729e-08, 0.2222, 3.729e-08, 0.9778, 0.6341, 0.8667, 0.6341, 0.8667, 0.3128, 0.9778, 0.3128, 0.8667, 0.6256, 0.8667, 0.9383, 0.8, 0.9383, 0.6667, 0.6256, 0.8667, 0.3128, 0.8667, 0.6256, 0.6667, 0.6256, 0.8, 0.3128, 0.1111, 0.3128, 0.2222, 0.3128, 0.2222, 0.5004, 0.1111, 0.5004, 0.6172, 0.812, 0.6172, 0.6881, 0.6423, 0.6881, 0.6423, 0.812, 0.4444, 0.9359, 0.4444, 0.812, 0.4696, 0.812, 0.4696, 0.9359, 6.954e-08, 0.3128, 0.0, 6.525e-08, 0.01866, 0.09444, 0.01866, 0.2183, 0.1111, 3.729e-08, 0.1111, 0.3128, 0.09246, 0.2183, 0.09246, 0.09444, 0.2222, 3.729e-08, 0.3333, 0.0, 0.3147, 0.09444, 0.2409, 0.09444, 0.3333, 0.3128, 0.2222, 0.3128, 0.2409, 0.2183, 0.3147, 0.2183, 0.3333, 0.0, 0.3333, 0.3128, 0.3147, 0.2183, 0.3147, 0.09444, 0.1111, 0.3128, 6.954e-08, 0.3128, 0.01866, 0.2183, 0.09246, 0.2183, 0.592, 0.812, 0.5182, 0.812, 0.5182, 0.6881, 0.592, 0.6881, 0.5182, 0.812, 0.4444, 0.812, 0.4444, 0.6881, 0.5182, 0.6881, 0.592, 0.812, 0.592, 0.6881, 0.6172, 0.6881, 0.6172, 0.812, 0.5951, 0.812, 0.5951, 0.8812, 0.57, 0.8812, 0.57, 0.812, 0.5449, 0.812, 0.5449, 0.8812, 0.5198, 0.8812, 0.5198, 0.812, 0.4947, 0.812, 0.4947, 0.9359, 0.4696, 0.9359, 0.4696, 0.812, 0.57, 0.812, 0.57, 0.8812, 0.5449, 0.8812, 0.5449, 0.812, 0.4947, 0.8812, 0.4947, 0.812, 0.5198, 0.812, 0.5198, 0.8812, 0.0, 6.525e-08, 0.1111, 3.729e-08, 0.09246, 0.09444, 0.01866, 0.09444, 0.4444, 0.6881, 0.3333, 0.6881, 0.3333, 0.3753, 0.4444, 0.3753, 0.4444, 0.3753, 0.3333, 0.3753, 0.3333, 0.06256, 0.4444, 0.06256, 0.9778, 0.946, 0.8667, 0.946, 0.8667, 0.6341, 0.9778, 0.6341, 1.0, 0.3128, 0.6667, 0.3128, 0.6667, 2.796e-08, 1.0, 0.0, 0.3333, 0.5004, 0.3333, 0.8132, 4.967e-08, 0.8132, 0.0, 0.5004, 0.3333, 0.6881, 0.4444, 0.6881, 0.4444, 1.0, 0.3333, 1.0, 0.5556, 0.06256, 0.4444, 0.06256, 0.4444, 3.729e-08, 0.5556, 0.0, 0.6667, 0.3753, 0.5556, 0.3753, 0.5556, 0.06256, 0.6667, 0.06256, 0.5556, 0.3753, 0.4444, 0.3753, 0.4444, 0.06256, 0.5556, 0.06256, 0.6667, 0.6881, 0.5556, 0.6881, 0.5556, 0.3753, 0.6667, 0.3753, 0.5556, 0.6881, 0.4444, 0.6881, 0.4444, 0.3753, 0.5556, 0.3753, 0.2222, 0.3128, 0.2222, 3.729e-08, 0.2409, 0.09444, 0.2409, 0.2183, 0.2222, 0.3128, 0.1111, 0.3128, 0.1111, 3.729e-08, 0.2222, 3.729e-08, 0.9778, 0.6341, 0.8667, 0.6341, 0.8667, 0.3128, 0.9778, 0.3128, 0.8667, 0.6256, 0.8667, 0.9383, 0.8, 0.9383, 0.6667, 0.6256, 0.8667, 0.3128, 0.8667, 0.6256, 0.6667, 0.6256, 0.8, 0.3128, 0.1111, 0.3128, 0.2222, 0.3128, 0.2222, 0.5004, 0.1111, 0.5004, 0.6172, 0.812, 0.6172, 0.6881, 0.6423, 0.6881, 0.6423, 0.812, 0.4444, 0.9359, 0.4444, 0.812, 0.4696, 0.812, 0.4696, 0.9359, 6.954e-08, 0.3128, 0.0, 6.525e-08, 0.01866, 0.09444, 0.01866, 0.2183, 0.1111, 3.729e-08, 0.1111, 0.3128, 0.09246, 0.2183, 0.09246, 0.09444, 0.2222, 3.729e-08, 0.3333, 0.0, 0.3147, 0.09444, 0.2409, 0.09444, 0.3333, 0.3128, 0.2222, 0.3128, 0.2409, 0.2183, 0.3147, 0.2183, 0.3333, 0.0, 0.3333, 0.3128, 0.3147, 0.2183, 0.3147, 0.09444, 0.1111, 0.3128, 6.954e-08, 0.3128, 0.01866, 0.2183, 0.09246, 0.2183, 0.592, 0.812, 0.5182, 0.812, 0.5182, 0.6881, 0.592, 0.6881, 0.5182, 0.812, 0.4444, 0.812, 0.4444, 0.6881, 0.5182, 0.6881, 0.592, 0.812, 0.592, 0.6881, 0.6172, 0.6881, 0.6172, 0.812, 0.5951, 0.812, 0.5951, 0.8812, 0.57, 0.8812, 0.57, 0.812, 0.5449, 0.812, 0.5449, 0.8812, 0.5198, 0.8812, 0.5198, 0.812, 0.4947, 0.812, 0.4947, 0.9359, 0.4696, 0.9359, 0.4696, 0.812, 0.57, 0.812, 0.57, 0.8812, 0.5449, 0.8812, 0.5449, 0.812, 0.4947, 0.8812, 0.4947, 0.812, 0.5198, 0.812, 0.5198, 0.8812, 0.0, 6.525e-08, 0.1111, 3.729e-08, 0.09246, 0.09444, 0.01866, 0.09444, 0.4444, 0.6881, 0.3333, 0.6881, 0.3333, 0.3753, 0.4444, 0.3753, 0.4444, 0.3753, 0.3333, 0.3753, 0.3333, 0.06256, 0.4444, 0.06256, 0.9778, 0.946, 0.8667, 0.946, 0.8667, 0.6341, 0.9778, 0.6341, 1.0, 0.3128, 0.6667, 0.3128, 0.6667, 2.796e-08, 1.0, 0.0, 0.3333, 0.5004, 0.3333, 0.8132, 4.967e-08, 0.8132, 0.0, 0.5004, 0.3333, 0.6881, 0.4444, 0.6881, 0.4444, 1.0, 0.3333, 1.0, 0.5556, 0.06256, 0.4444, 0.06256, 0.4444, 3.729e-08, 0.5556, 0.0, 0.6667, 0.3753, 0.5556, 0.3753, 0.5556, 0.06256, 0.6667, 0.06256, 0.5556, 0.3753, 0.4444, 0.3753, 0.4444, 0.06256, 0.5556, 0.06256, 0.6667, 0.6881, 0.5556, 0.6881, 0.5556, 0.3753, 0.6667, 0.3753, 0.5556, 0.6881, 0.4444, 0.6881, 0.4444, 0.3753, 0.5556, 0.3753, 0.2222, 0.3128, 0.2222, 3.729e-08, 0.2409, 0.09444, 0.2409, 0.2183, 0.2222, 0.3128, 0.1111, 0.3128, 0.1111, 3.729e-08, 0.2222, 3.729e-08, 0.9778, 0.6341, 0.8667, 0.6341, 0.8667, 0.3128, 0.9778, 0.3128, 0.8667, 0.6256, 0.8667, 0.9383, 0.8, 0.9383, 0.6667, 0.6256, 0.8667, 0.3128, 0.8667, 0.6256, 0.6667, 0.6256, 0.8, 0.3128, 0.1111, 0.3128, 0.2222, 0.3128, 0.2222, 0.5004, 0.1111, 0.5004, 0.6172, 0.812, 0.6172, 0.6881, 0.6423, 0.6881, 0.6423, 0.812, 0.4444, 0.9359, 0.4444, 0.812, 0.4696, 0.812, 0.4696, 0.9359, 6.954e-08, 0.3128, 0.0, 6.525e-08, 0.01866, 0.09444, 0.01866, 0.2183, 0.1111, 3.729e-08, 0.1111, 0.3128, 0.09246, 0.2183, 0.09246, 0.09444, 0.2222, 3.729e-08, 0.3333, 0.0, 0.3147, 0.09444, 0.2409, 0.09444, 0.3333, 0.3128, 0.2222, 0.3128, 0.2409, 0.2183, 0.3147, 0.2183, 0.3333, 0.0, 0.3333, 0.3128, 0.3147, 0.2183, 0.3147, 0.09444, 0.1111, 0.3128, 6.954e-08, 0.3128, 0.01866, 0.2183, 0.09246, 0.2183, 0.592, 0.812, 0.5182, 0.812, 0.5182, 0.6881, 0.592, 0.6881, 0.5182, 0.812, 0.4444, 0.812, 0.4444, 0.6881, 0.5182, 0.6881, 0.592, 0.812, 0.592, 0.6881, 0.6172, 0.6881, 0.6172, 0.812, 0.5951, 0.812, 0.5951, 0.8812, 0.57, 0.8812, 0.57, 0.812, 0.5449, 0.812, 0.5449, 0.8812, 0.5198, 0.8812, 0.5198, 0.812, 0.4947, 0.812, 0.4947, 0.9359, 0.4696, 0.9359, 0.4696, 0.812, 0.57, 0.812, 0.57, 0.8812, 0.5449, 0.8812, 0.5449, 0.812, 0.4947, 0.8812, 0.4947, 0.812, 0.5198, 0.812, 0.5198, 0.8812])
me_cube_005.use_remesh_preserve_volume = False
me_cube_005.use_remesh_preserve_attributes = False
me_cube_005.use_mirror_vertex_groups = False
me_cube_005.update()
me_cube_004 = bpy.data.meshes.new('Cube.004')
me_cube_004.from_pydata([(1.0, 1.0, -1.0), (1.0, -1.0, -1.0), (-1.0, -1.0, -1.0), (-1.0, 1.0, -1.0), (1.0, 1.0, 1.0), (1.0, -1.0, 1.0), (-1.0, -1.0, 1.0), (-1.0, 1.0, 1.0)], [], [(0, 1, 2, 3), (4, 7, 6, 5), (0, 4, 5, 1), (1, 5, 6, 2), (2, 6, 7, 3), (4, 0, 3, 7)])
me_cube_004.materials.append(mat_material)
me_cube_004.use_remesh_preserve_volume = False
me_cube_004.use_remesh_preserve_attributes = False
me_cube_004.use_mirror_vertex_groups = False
me_cube_004.update()
me_cube_003 = bpy.data.meshes.new('Cube.003')
me_cube_003.from_pydata([(1.0, 1.0, -1.0), (1.0, -1.0, -1.0), (-1.0, -1.0, -1.0), (-1.0, 1.0, -1.0), (1.0, 1.0, 1.0), (1.0, -1.0, 1.0), (-1.0, -1.0, 1.0), (-1.0, 1.0, 1.0)], [], [(0, 1, 2, 3), (4, 7, 6, 5), (0, 4, 5, 1), (1, 5, 6, 2), (2, 6, 7, 3), (4, 0, 3, 7)])
me_cube_003.materials.append(mat_material)
me_cube_003.use_remesh_preserve_volume = False
me_cube_003.use_remesh_preserve_attributes = False
me_cube_003.use_mirror_vertex_groups = False
me_cube_003.update()
me_cube_002 = bpy.data.meshes.new('Cube.002')
me_cube_002.from_pydata([(1.0, 1.0, -1.0), (1.0, -1.0, -1.0), (-1.0, -1.0, -1.0), (-1.0, 1.0, -1.0), (1.0, 1.0, 1.0), (1.0, -1.0, 1.0), (-1.0, -1.0, 1.0), (-1.0, 1.0, 1.0)], [], [(0, 1, 2, 3), (4, 7, 6, 5), (0, 4, 5, 1), (1, 5, 6, 2), (2, 6, 7, 3), (4, 0, 3, 7)])
me_cube_002.materials.append(mat_material)
me_cube_002.use_remesh_preserve_volume = False
me_cube_002.use_remesh_preserve_attributes = False
me_cube_002.use_mirror_vertex_groups = False
me_cube_002.update()
me_cube_001 = bpy.data.meshes.new('Cube.001')
me_cube_001.from_pydata([(1.0, 1.0, -1.0), (1.0, -1.0, -1.0), (-1.0, -1.0, -1.0), (-1.0, 1.0, -1.0), (1.0, 1.0, 1.0), (1.0, -1.0, 1.0), (-1.0, -1.0, 1.0), (-1.0, 1.0, 1.0)], [], [(0, 1, 2, 3), (4, 7, 6, 5), (0, 4, 5, 1), (1, 5, 6, 2), (2, 6, 7, 3), (4, 0, 3, 7)])
me_cube_001.materials.append(mat_material)
me_cube_001.use_remesh_preserve_volume = False
me_cube_001.use_remesh_preserve_attributes = False
me_cube_001.use_mirror_vertex_groups = False
me_cube_001.update()
me_cube = bpy.data.meshes.new('Cube')
me_cube.from_pydata([(1.0, 1.0, -1.0), (1.0, -1.0, -1.0), (-1.0, -1.0, -1.0), (-1.0, 1.0, -1.0), (1.0, 1.0, 1.0), (1.0, -1.0, 1.0), (-1.0, -1.0, 1.0), (-1.0, 1.0, 1.0)], [], [(0, 1, 2, 3), (4, 7, 6, 5), (0, 4, 5, 1), (1, 5, 6, 2), (2, 6, 7, 3), (4, 0, 3, 7)])
me_cube.materials.append(mat_material)
me_cube.use_remesh_preserve_volume = False
me_cube.use_remesh_preserve_attributes = False
me_cube.use_mirror_vertex_groups = False
me_cube.update()

# ---- objects
ob_cube_005 = bpy.data.objects.new('Cube.005', me_cube_005)
ob_cube_004 = bpy.data.objects.new('Cube.004', me_cube_004)
ob_cube_003 = bpy.data.objects.new('Cube.003', me_cube_003)
ob_cube_002 = bpy.data.objects.new('Cube.002', me_cube_002)
ob_cube_001 = bpy.data.objects.new('Cube.001', me_cube_001)
ob_cube = bpy.data.objects.new('Cube', me_cube)
ob_lamp = bpy.data.objects.new('Lamp', light_lamp)
ob_camera = bpy.data.objects.new('Camera', cam_camera)

# ---- transforms, parenting, visibility, modifiers, constraints
ob_cube_005.location = (0.0, 1.421e-14, 1.5)
ob_cube_005.lineart.crease_threshold = 0.0
ob_cube_004.location = (12.0, 0.0, 5.5)
ob_cube_004.scale = (2.0, 2.0, 0.5)
ob_cube_004.lock_rotations_4d = False
ob_cube_004.empty_display_type = 'ARROWS'
ob_cube_004.lineart.crease_threshold = 0.0
ob_cube_003.location = (10.5, 0.0, 3.0)
ob_cube_003.rotation_euler = (-1.344e-07, 1.571, 0.0)
ob_cube_003.scale = (2.0, 2.0, 0.5)
ob_cube_003.lock_rotations_4d = False
ob_cube_003.empty_display_type = 'ARROWS'
ob_cube_003.lineart.crease_threshold = 0.0
ob_cube_002.location = (8.0, 0.0, 0.5)
ob_cube_002.scale = (2.0, 2.0, 0.5)
ob_cube_002.lock_rotations_4d = False
ob_cube_002.empty_display_type = 'ARROWS'
ob_cube_002.lineart.crease_threshold = 0.0
ob_cube_001.location = (4.0, 0.0, 0.5)
ob_cube_001.scale = (2.0, 2.0, 0.5)
ob_cube_001.lock_rotations_4d = False
ob_cube_001.empty_display_type = 'ARROWS'
ob_cube_001.lineart.crease_threshold = 0.0
ob_cube.location = (0.0, 0.0, 0.5)
ob_cube.scale = (2.0, 2.0, 0.5)
ob_cube.lock_rotations_4d = False
ob_cube.empty_display_type = 'ARROWS'
ob_cube.lineart.crease_threshold = 0.0
ob_lamp.location = (4.076, 1.005, 5.904)
ob_lamp.rotation_euler = (0.6503, 0.05522, 1.866)
ob_lamp.lock_rotations_4d = False
ob_lamp.empty_display_type = 'ARROWS'
ob_lamp.color = (0.0, 0.0, 0.0, 0.0)
ob_lamp.lineart.crease_threshold = 0.0
ob_camera.location = (7.481, -6.508, 5.344)
ob_camera.rotation_euler = (1.109, 0.0, 0.8149)
ob_camera.lock_rotations_4d = False
ob_camera.empty_display_type = 'ARROWS'
ob_camera.color = (0.0, 0.0, 0.0, 0.0)
ob_camera.display_type = 'WIRE'
ob_camera.lineart.crease_threshold = 0.0

# ---- collection membership
col_collection_1.objects.link(ob_cube_005)
col_collection_1.objects.link(ob_cube_004)
col_collection_1.objects.link(ob_cube_003)
col_collection_1.objects.link(ob_cube_002)
col_collection_1.objects.link(ob_cube_001)
col_collection_1.objects.link(ob_cube)
col_collection_1.objects.link(ob_lamp)
col_collection_1.objects.link(ob_camera)

# ---- scene / render settings (as saved in the file)
scene.camera = ob_camera
scene.frame_start = 1; scene.frame_end = 250; scene.frame_set(1)
scene.render.engine = 'BLENDER_EEVEE_NEXT'
scene.render.resolution_percentage = 50
scene.render.dither_intensity = 0.0
scene.cycles.use_denoising = False
scene.cycles.samples = 128
scene.cycles.sampling_pattern = 'TABULATED_SOBOL'
scene.cycles.use_adaptive_sampling = False
scene.cycles.use_light_tree = False
scene.cycles.blur_glossy = 0.0
scene.cycles.sample_clamp_indirect = 0.0
scene.view_settings.view_transform = 'Standard'
bpy.context.view_layer.update()
